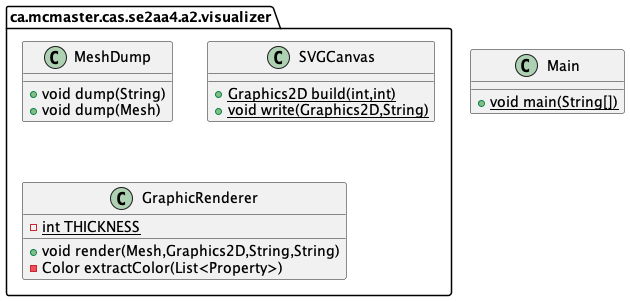

The diagram above was rendered by PlantUML. Its source (embedded in the PNG):
@startuml
class Main {
+ {static} void main(String[])
}
class ca.mcmaster.cas.se2aa4.a2.visualizer.MeshDump {
+ void dump(String)
+ void dump(Mesh)
}
class ca.mcmaster.cas.se2aa4.a2.visualizer.SVGCanvas {
+ {static} Graphics2D build(int,int)
+ {static} void write(Graphics2D,String)
}
class ca.mcmaster.cas.se2aa4.a2.visualizer.GraphicRenderer {
- {static} int THICKNESS
+ void render(Mesh,Graphics2D,String,String)
- Color extractColor(List<Property>)
}
@enduml